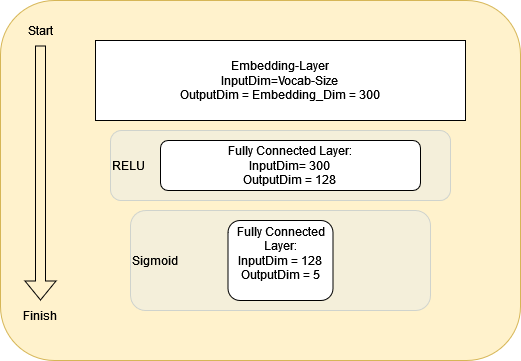

The diagram above was exported from draw.io. Its source (the exported page's mxGraphModel, read from the mxfile embedded in the PNG):
<mxGraphModel dx="1038" dy="564" grid="1" gridSize="10" guides="1" tooltips="1" connect="1" arrows="1" fold="1" page="1" pageScale="1" pageWidth="827" pageHeight="1169" math="0" shadow="0">
  <root>
    <mxCell id="0" />
    <mxCell id="1" parent="0" />
    <mxCell id="XgXvsH3fBsWUZU317Kgm-4" value="" style="rounded=1;whiteSpace=wrap;html=1;fillColor=#fff2cc;strokeColor=#d6b656;" parent="1" vertex="1">
      <mxGeometry x="80" y="90" width="520" height="360" as="geometry" />
    </mxCell>
    <mxCell id="XgXvsH3fBsWUZU317Kgm-10" value="Sigmoid" style="rounded=1;whiteSpace=wrap;html=1;fillColor=#dae8fc;strokeColor=#6c8ebf;opacity=30;horizontal=1;align=left;direction=south;" parent="1" vertex="1">
      <mxGeometry x="210" y="300" width="300" height="100" as="geometry" />
    </mxCell>
    <mxCell id="XgXvsH3fBsWUZU317Kgm-8" value="RELU" style="rounded=1;whiteSpace=wrap;html=1;fillColor=#dae8fc;strokeColor=#6c8ebf;opacity=30;horizontal=1;align=left;direction=south;" parent="1" vertex="1">
      <mxGeometry x="190" y="220" width="340" height="70" as="geometry" />
    </mxCell>
    <mxCell id="XgXvsH3fBsWUZU317Kgm-5" value="&lt;div&gt;Fully Connected Layer:&lt;/div&gt;&lt;div&gt;InputDim= 300&lt;br&gt;&lt;/div&gt;&lt;div&gt;OutputDim = 128&lt;br&gt;&lt;/div&gt;" style="rounded=1;whiteSpace=wrap;html=1;horizontal=1;direction=south;" parent="1" vertex="1">
      <mxGeometry x="240" y="230" width="260" height="50" as="geometry" />
    </mxCell>
    <mxCell id="XgXvsH3fBsWUZU317Kgm-7" value="&lt;div align=&quot;center&quot;&gt;Fully Connected Layer:&lt;/div&gt;&lt;div align=&quot;center&quot;&gt;InputDim = 128&lt;br&gt;OutputDim = 5&lt;br&gt;&lt;/div&gt;&lt;div align=&quot;center&quot;&gt;&lt;br&gt;&lt;/div&gt;" style="rounded=1;whiteSpace=wrap;html=1;horizontal=1;align=center;direction=south;" parent="1" vertex="1">
      <mxGeometry x="307.5" y="310" width="105" height="80" as="geometry" />
    </mxCell>
    <mxCell id="XgXvsH3fBsWUZU317Kgm-12" value="&lt;div&gt;Embedding-Layer&lt;/div&gt;&lt;div&gt;InputDim=Vocab-Size&lt;/div&gt;&lt;div&gt;OutputDim = Embedding_Dim = 300&lt;br&gt;&lt;/div&gt;" style="rounded=0;whiteSpace=wrap;html=1;horizontal=1;direction=south;" parent="1" vertex="1">
      <mxGeometry x="175" y="130" width="370" height="80" as="geometry" />
    </mxCell>
    <mxCell id="KE36CEuGcvn1GeI5fb0s-4" value="Start" style="text;html=1;strokeColor=none;fillColor=none;align=center;verticalAlign=middle;whiteSpace=wrap;rounded=0;horizontal=1;" vertex="1" parent="1">
      <mxGeometry x="90" y="105" width="60" height="30" as="geometry" />
    </mxCell>
    <mxCell id="KE36CEuGcvn1GeI5fb0s-5" value="Finish" style="text;html=1;strokeColor=none;fillColor=none;align=center;verticalAlign=middle;whiteSpace=wrap;rounded=0;horizontal=1;" vertex="1" parent="1">
      <mxGeometry x="90" y="390" width="60" height="30" as="geometry" />
    </mxCell>
    <mxCell id="KE36CEuGcvn1GeI5fb0s-7" value="" style="shape=flexArrow;endArrow=classic;html=1;rounded=0;exitX=0.5;exitY=1;exitDx=0;exitDy=0;entryX=0.5;entryY=0;entryDx=0;entryDy=0;" edge="1" parent="1" source="KE36CEuGcvn1GeI5fb0s-4" target="KE36CEuGcvn1GeI5fb0s-5">
      <mxGeometry width="50" height="50" relative="1" as="geometry">
        <mxPoint x="90" y="250" as="sourcePoint" />
        <mxPoint x="140" y="200" as="targetPoint" />
      </mxGeometry>
    </mxCell>
  </root>
</mxGraphModel>